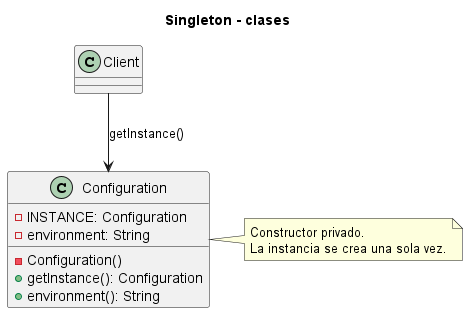

The diagram above was rendered by PlantUML. Its source (embedded in the PNG):
@startuml
title Singleton - clases
class Configuration {
  -INSTANCE: Configuration
  -environment: String
  -Configuration()
  +getInstance(): Configuration
  +environment(): String
}
class Client
Client --> Configuration : getInstance()
note right of Configuration
Constructor privado.
La instancia se crea una sola vez.
end note
@enduml